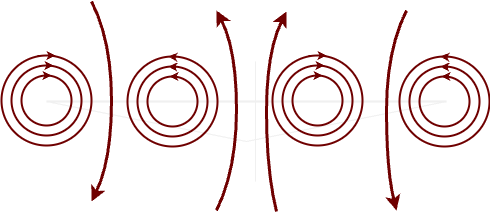

The diagram above was exported from draw.io. Its source (the exported page's mxGraphModel, read from the mxfile embedded in the PNG):
<mxGraphModel dx="647" dy="673" grid="1" gridSize="10" guides="1" tooltips="1" connect="1" arrows="1" fold="1" page="1" pageScale="1" pageWidth="850" pageHeight="1100" math="0" shadow="0">
  <root>
    <mxCell id="0" />
    <mxCell id="1" parent="0" />
    <mxCell id="YBnPCw3Kc4muIZJyJyLy-1" value="" style="endArrow=none;html=1;rounded=0;strokeWidth=2;" edge="1" parent="1">
      <mxGeometry width="50" height="50" relative="1" as="geometry">
        <mxPoint x="200" y="320" as="sourcePoint" />
        <mxPoint x="600" y="320" as="targetPoint" />
      </mxGeometry>
    </mxCell>
    <mxCell id="YBnPCw3Kc4muIZJyJyLy-2" value="" style="endArrow=none;html=1;rounded=0;" edge="1" parent="1">
      <mxGeometry width="50" height="50" relative="1" as="geometry">
        <mxPoint x="409" y="400" as="sourcePoint" />
        <mxPoint x="409" y="280" as="targetPoint" />
      </mxGeometry>
    </mxCell>
    <mxCell id="YBnPCw3Kc4muIZJyJyLy-6" value="" style="endArrow=none;html=1;rounded=0;" edge="1" parent="1">
      <mxGeometry width="50" height="50" relative="1" as="geometry">
        <mxPoint x="400" y="360" as="sourcePoint" />
        <mxPoint x="600" y="320" as="targetPoint" />
      </mxGeometry>
    </mxCell>
    <mxCell id="YBnPCw3Kc4muIZJyJyLy-7" value="" style="endArrow=none;html=1;rounded=0;" edge="1" parent="1">
      <mxGeometry width="50" height="50" relative="1" as="geometry">
        <mxPoint x="400" y="360" as="sourcePoint" />
        <mxPoint x="200" y="320" as="targetPoint" />
      </mxGeometry>
    </mxCell>
    <mxCell id="YBnPCw3Kc4muIZJyJyLy-38" value="" style="group" vertex="1" connectable="0" parent="1">
      <mxGeometry x="175" y="294" width="70" height="70" as="geometry" />
    </mxCell>
    <mxCell id="YBnPCw3Kc4muIZJyJyLy-36" value="" style="ellipse;whiteSpace=wrap;html=1;aspect=fixed;fillColor=none;fontColor=#ffffff;strokeColor=#6F0000;strokeWidth=2;" vertex="1" parent="YBnPCw3Kc4muIZJyJyLy-38">
      <mxGeometry width="50" height="50" as="geometry" />
    </mxCell>
    <mxCell id="YBnPCw3Kc4muIZJyJyLy-37" value="" style="endArrow=classic;html=1;rounded=0;fillColor=#a20025;strokeColor=#6F0000;" edge="1" parent="YBnPCw3Kc4muIZJyJyLy-38">
      <mxGeometry width="50" height="50" relative="1" as="geometry">
        <mxPoint x="20" as="sourcePoint" />
        <mxPoint x="30" as="targetPoint" />
      </mxGeometry>
    </mxCell>
    <mxCell id="YBnPCw3Kc4muIZJyJyLy-45" value="" style="group" vertex="1" connectable="0" parent="YBnPCw3Kc4muIZJyJyLy-38">
      <mxGeometry x="-20" y="-20" width="90" height="90" as="geometry" />
    </mxCell>
    <mxCell id="YBnPCw3Kc4muIZJyJyLy-46" value="" style="ellipse;whiteSpace=wrap;html=1;aspect=fixed;fillColor=none;fontColor=#ffffff;strokeColor=#6F0000;strokeWidth=2;" vertex="1" parent="YBnPCw3Kc4muIZJyJyLy-45">
      <mxGeometry width="90" height="90" as="geometry" />
    </mxCell>
    <mxCell id="YBnPCw3Kc4muIZJyJyLy-47" value="" style="endArrow=classic;html=1;rounded=0;fillColor=#a20025;strokeColor=#6F0000;" edge="1" parent="YBnPCw3Kc4muIZJyJyLy-45">
      <mxGeometry width="50" height="50" relative="1" as="geometry">
        <mxPoint x="36" as="sourcePoint" />
        <mxPoint x="54" as="targetPoint" />
      </mxGeometry>
    </mxCell>
    <mxCell id="YBnPCw3Kc4muIZJyJyLy-48" value="" style="group" vertex="1" connectable="0" parent="YBnPCw3Kc4muIZJyJyLy-45">
      <mxGeometry x="10" y="10" width="70" height="70" as="geometry" />
    </mxCell>
    <mxCell id="YBnPCw3Kc4muIZJyJyLy-49" value="" style="ellipse;whiteSpace=wrap;html=1;aspect=fixed;fillColor=none;fontColor=#ffffff;strokeColor=#6F0000;strokeWidth=2;" vertex="1" parent="YBnPCw3Kc4muIZJyJyLy-48">
      <mxGeometry width="70" height="70" as="geometry" />
    </mxCell>
    <mxCell id="YBnPCw3Kc4muIZJyJyLy-50" value="" style="endArrow=classic;html=1;rounded=0;fillColor=#a20025;strokeColor=#6F0000;" edge="1" parent="YBnPCw3Kc4muIZJyJyLy-48">
      <mxGeometry width="50" height="50" relative="1" as="geometry">
        <mxPoint x="28" as="sourcePoint" />
        <mxPoint x="42" as="targetPoint" />
      </mxGeometry>
    </mxCell>
    <mxCell id="YBnPCw3Kc4muIZJyJyLy-51" value="" style="group" vertex="1" connectable="0" parent="1">
      <mxGeometry x="446" y="294" width="70" height="70" as="geometry" />
    </mxCell>
    <mxCell id="YBnPCw3Kc4muIZJyJyLy-52" value="" style="ellipse;whiteSpace=wrap;html=1;aspect=fixed;fillColor=none;fontColor=#ffffff;strokeColor=#6F0000;strokeWidth=2;" vertex="1" parent="YBnPCw3Kc4muIZJyJyLy-51">
      <mxGeometry width="50" height="50" as="geometry" />
    </mxCell>
    <mxCell id="YBnPCw3Kc4muIZJyJyLy-53" value="" style="endArrow=classic;html=1;rounded=0;fillColor=#a20025;strokeColor=#6F0000;" edge="1" parent="YBnPCw3Kc4muIZJyJyLy-51">
      <mxGeometry width="50" height="50" relative="1" as="geometry">
        <mxPoint x="20" as="sourcePoint" />
        <mxPoint x="30" as="targetPoint" />
      </mxGeometry>
    </mxCell>
    <mxCell id="YBnPCw3Kc4muIZJyJyLy-54" value="" style="group" vertex="1" connectable="0" parent="YBnPCw3Kc4muIZJyJyLy-51">
      <mxGeometry x="-20" y="-20" width="90" height="90" as="geometry" />
    </mxCell>
    <mxCell id="YBnPCw3Kc4muIZJyJyLy-55" value="" style="ellipse;whiteSpace=wrap;html=1;aspect=fixed;fillColor=none;fontColor=#ffffff;strokeColor=#6F0000;strokeWidth=2;" vertex="1" parent="YBnPCw3Kc4muIZJyJyLy-54">
      <mxGeometry width="90" height="90" as="geometry" />
    </mxCell>
    <mxCell id="YBnPCw3Kc4muIZJyJyLy-56" value="" style="endArrow=classic;html=1;rounded=0;fillColor=#a20025;strokeColor=#6F0000;" edge="1" parent="YBnPCw3Kc4muIZJyJyLy-54">
      <mxGeometry width="50" height="50" relative="1" as="geometry">
        <mxPoint x="36" as="sourcePoint" />
        <mxPoint x="54" as="targetPoint" />
      </mxGeometry>
    </mxCell>
    <mxCell id="YBnPCw3Kc4muIZJyJyLy-57" value="" style="group" vertex="1" connectable="0" parent="YBnPCw3Kc4muIZJyJyLy-54">
      <mxGeometry x="10" y="10" width="70" height="70" as="geometry" />
    </mxCell>
    <mxCell id="YBnPCw3Kc4muIZJyJyLy-58" value="" style="ellipse;whiteSpace=wrap;html=1;aspect=fixed;fillColor=none;fontColor=#ffffff;strokeColor=#6F0000;strokeWidth=2;" vertex="1" parent="YBnPCw3Kc4muIZJyJyLy-57">
      <mxGeometry width="70" height="70" as="geometry" />
    </mxCell>
    <mxCell id="YBnPCw3Kc4muIZJyJyLy-59" value="" style="endArrow=classic;html=1;rounded=0;fillColor=#a20025;strokeColor=#6F0000;" edge="1" parent="YBnPCw3Kc4muIZJyJyLy-57">
      <mxGeometry width="50" height="50" relative="1" as="geometry">
        <mxPoint x="28" as="sourcePoint" />
        <mxPoint x="42" as="targetPoint" />
      </mxGeometry>
    </mxCell>
    <mxCell id="YBnPCw3Kc4muIZJyJyLy-69" value="" style="group" vertex="1" connectable="0" parent="1">
      <mxGeometry x="553" y="275" width="90" height="90" as="geometry" />
    </mxCell>
    <mxCell id="YBnPCw3Kc4muIZJyJyLy-64" value="" style="ellipse;whiteSpace=wrap;html=1;aspect=fixed;fillColor=none;fontColor=#ffffff;strokeColor=#6F0000;strokeWidth=2;" vertex="1" parent="YBnPCw3Kc4muIZJyJyLy-69">
      <mxGeometry width="90" height="90" as="geometry" />
    </mxCell>
    <mxCell id="YBnPCw3Kc4muIZJyJyLy-67" value="" style="ellipse;whiteSpace=wrap;html=1;aspect=fixed;fillColor=none;fontColor=#ffffff;strokeColor=#6F0000;strokeWidth=2;" vertex="1" parent="YBnPCw3Kc4muIZJyJyLy-69">
      <mxGeometry x="10" y="10" width="70" height="70" as="geometry" />
    </mxCell>
    <mxCell id="YBnPCw3Kc4muIZJyJyLy-61" value="" style="ellipse;whiteSpace=wrap;html=1;aspect=fixed;fillColor=none;fontColor=#ffffff;strokeColor=#6F0000;strokeWidth=2;" vertex="1" parent="YBnPCw3Kc4muIZJyJyLy-69">
      <mxGeometry x="20" y="20" width="50" height="50" as="geometry" />
    </mxCell>
    <mxCell id="YBnPCw3Kc4muIZJyJyLy-62" value="" style="endArrow=classic;html=1;rounded=0;fillColor=#a20025;strokeColor=#6F0000;exitX=0.725;exitY=0.001;exitDx=0;exitDy=0;exitPerimeter=0;" edge="1" parent="YBnPCw3Kc4muIZJyJyLy-69">
      <mxGeometry width="50" height="50" relative="1" as="geometry">
        <mxPoint x="48.129999999999995" y="20.05000000000001" as="sourcePoint" />
        <mxPoint x="41.879999999999995" y="20" as="targetPoint" />
      </mxGeometry>
    </mxCell>
    <mxCell id="YBnPCw3Kc4muIZJyJyLy-65" value="" style="endArrow=classic;html=1;rounded=0;fillColor=#a20025;strokeColor=#6F0000;exitX=0.692;exitY=0.007;exitDx=0;exitDy=0;exitPerimeter=0;" edge="1" parent="YBnPCw3Kc4muIZJyJyLy-69">
      <mxGeometry width="50" height="50" relative="1" as="geometry">
        <mxPoint x="49.14000000000004" y="0.6299999999999955" as="sourcePoint" />
        <mxPoint x="40.860000000000014" as="targetPoint" />
      </mxGeometry>
    </mxCell>
    <mxCell id="YBnPCw3Kc4muIZJyJyLy-68" value="" style="endArrow=classic;html=1;rounded=0;fillColor=#a20025;strokeColor=#6F0000;exitX=0.718;exitY=0.007;exitDx=0;exitDy=0;exitPerimeter=0;" edge="1" parent="YBnPCw3Kc4muIZJyJyLy-69">
      <mxGeometry width="50" height="50" relative="1" as="geometry">
        <mxPoint x="49.13000000000005" y="10.490000000000009" as="sourcePoint" />
        <mxPoint x="40.870000000000005" y="10" as="targetPoint" />
      </mxGeometry>
    </mxCell>
    <mxCell id="YBnPCw3Kc4muIZJyJyLy-70" value="" style="group" vertex="1" connectable="0" parent="1">
      <mxGeometry x="281" y="275" width="90" height="90" as="geometry" />
    </mxCell>
    <mxCell id="YBnPCw3Kc4muIZJyJyLy-71" value="" style="ellipse;whiteSpace=wrap;html=1;aspect=fixed;fillColor=none;fontColor=#ffffff;strokeColor=#6F0000;strokeWidth=2;" vertex="1" parent="YBnPCw3Kc4muIZJyJyLy-70">
      <mxGeometry width="90" height="90" as="geometry" />
    </mxCell>
    <mxCell id="YBnPCw3Kc4muIZJyJyLy-72" value="" style="ellipse;whiteSpace=wrap;html=1;aspect=fixed;fillColor=none;fontColor=#ffffff;strokeColor=#6F0000;strokeWidth=2;" vertex="1" parent="YBnPCw3Kc4muIZJyJyLy-70">
      <mxGeometry x="10" y="10" width="70" height="70" as="geometry" />
    </mxCell>
    <mxCell id="YBnPCw3Kc4muIZJyJyLy-73" value="" style="ellipse;whiteSpace=wrap;html=1;aspect=fixed;fillColor=none;fontColor=#ffffff;strokeColor=#6F0000;strokeWidth=2;" vertex="1" parent="YBnPCw3Kc4muIZJyJyLy-70">
      <mxGeometry x="20" y="20" width="50" height="50" as="geometry" />
    </mxCell>
    <mxCell id="YBnPCw3Kc4muIZJyJyLy-74" value="" style="endArrow=classic;html=1;rounded=0;fillColor=#a20025;strokeColor=#6F0000;exitX=0.725;exitY=0.001;exitDx=0;exitDy=0;exitPerimeter=0;" edge="1" parent="YBnPCw3Kc4muIZJyJyLy-70">
      <mxGeometry width="50" height="50" relative="1" as="geometry">
        <mxPoint x="48.129999999999995" y="20.05000000000001" as="sourcePoint" />
        <mxPoint x="41.879999999999995" y="20" as="targetPoint" />
      </mxGeometry>
    </mxCell>
    <mxCell id="YBnPCw3Kc4muIZJyJyLy-75" value="" style="endArrow=classic;html=1;rounded=0;fillColor=#a20025;strokeColor=#6F0000;exitX=0.692;exitY=0.007;exitDx=0;exitDy=0;exitPerimeter=0;" edge="1" parent="YBnPCw3Kc4muIZJyJyLy-70">
      <mxGeometry width="50" height="50" relative="1" as="geometry">
        <mxPoint x="49.14000000000004" y="0.6299999999999955" as="sourcePoint" />
        <mxPoint x="40.860000000000014" as="targetPoint" />
      </mxGeometry>
    </mxCell>
    <mxCell id="YBnPCw3Kc4muIZJyJyLy-76" value="" style="endArrow=classic;html=1;rounded=0;fillColor=#a20025;strokeColor=#6F0000;exitX=0.718;exitY=0.007;exitDx=0;exitDy=0;exitPerimeter=0;" edge="1" parent="YBnPCw3Kc4muIZJyJyLy-70">
      <mxGeometry width="50" height="50" relative="1" as="geometry">
        <mxPoint x="49.13000000000005" y="10.490000000000009" as="sourcePoint" />
        <mxPoint x="40.870000000000005" y="10" as="targetPoint" />
      </mxGeometry>
    </mxCell>
    <mxCell id="YBnPCw3Kc4muIZJyJyLy-77" value="" style="curved=1;endArrow=classic;html=1;rounded=0;fillColor=#a20025;strokeColor=#6F0000;strokeWidth=3;" edge="1" parent="1">
      <mxGeometry width="50" height="50" relative="1" as="geometry">
        <mxPoint x="430" y="430" as="sourcePoint" />
        <mxPoint x="440" y="230" as="targetPoint" />
        <Array as="points">
          <mxPoint x="420" y="390" />
          <mxPoint x="420" y="270" />
        </Array>
      </mxGeometry>
    </mxCell>
    <mxCell id="YBnPCw3Kc4muIZJyJyLy-79" value="" style="curved=1;endArrow=classic;html=1;rounded=0;fillColor=#a20025;strokeColor=#6F0000;strokeWidth=3;" edge="1" parent="1">
      <mxGeometry width="50" height="50" relative="1" as="geometry">
        <mxPoint x="560" y="229" as="sourcePoint" />
        <mxPoint x="550" y="429" as="targetPoint" />
        <Array as="points">
          <mxPoint x="540" y="269" />
          <mxPoint x="540" y="389" />
        </Array>
      </mxGeometry>
    </mxCell>
    <mxCell id="YBnPCw3Kc4muIZJyJyLy-80" value="" style="curved=1;endArrow=classic;html=1;rounded=0;fillColor=#a20025;strokeColor=#6F0000;strokeWidth=3;" edge="1" parent="1">
      <mxGeometry width="50" height="50" relative="1" as="geometry">
        <mxPoint x="370" y="429" as="sourcePoint" />
        <mxPoint x="370" y="229" as="targetPoint" />
        <Array as="points">
          <mxPoint x="390" y="388" />
          <mxPoint x="390" y="268" />
        </Array>
      </mxGeometry>
    </mxCell>
    <mxCell id="YBnPCw3Kc4muIZJyJyLy-81" value="" style="curved=1;endArrow=classic;html=1;rounded=0;fillColor=#a20025;strokeColor=#6F0000;strokeWidth=3;" edge="1" parent="1">
      <mxGeometry width="50" height="50" relative="1" as="geometry">
        <mxPoint x="245" y="220" as="sourcePoint" />
        <mxPoint x="245" y="420" as="targetPoint" />
        <Array as="points">
          <mxPoint x="265" y="259" />
          <mxPoint x="265" y="379" />
        </Array>
      </mxGeometry>
    </mxCell>
  </root>
</mxGraphModel>